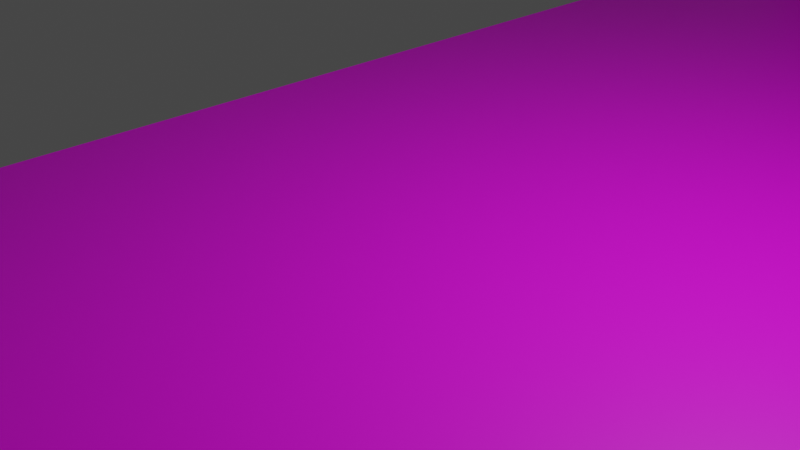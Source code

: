 # Source: ps_6by6_2halfx5_l4_parallel.blend  (saved by Blender 2.93.21; exported with 4.5.12 LTS)
import bpy
from mathutils import Matrix  # noqa: F401  (used for matrix-valued properties, if any)

bpy.ops.wm.read_factory_settings(use_empty=True)
scene = bpy.context.scene
scene.name = 'Scene'

# ---- collections
col_collection = bpy.data.collections.new('Collection'); scene.collection.children.link(col_collection)

# ---- images (referenced by path relative to the original .blend; pixels are not part of the script)
import os
ASSET_DIR = os.environ.get("B2B_ASSET_DIR", "")  # directory of the original .blend (textures are referenced by path, not embedded)
HERE = os.path.dirname(os.path.abspath(__file__))  # packed textures are extracted next to this script under _unpacked/

def load_image(name, relpath, width, height, colorspace="sRGB"):
    """Load a texture the original file referenced (path relative to the .blend, or extracted next to this script)."""
    p = next((c for c in (os.path.join(HERE, relpath), os.path.join(ASSET_DIR, relpath)) if relpath and os.path.exists(c)), "")
    if p:
        img = bpy.data.images.load(p, check_existing=True)
        img.name = name
    else:  # same state as the original file: an image datablock whose file is absent (Cycles renders it pink)
        img = bpy.data.images.new(name, width, height)
        img.source = "FILE"
        img.filepath = "//" + (relpath or name)
    img.colorspace_settings.name = colorspace
    return img
img_ps_5by5_2halfx5_l4_parallel_png = load_image('ps_5by5_2halfx5_l4_parallel.png', 'ps_5by5_2halfx5_l4_parallel.png', 1024, 1024, 'sRGB')

# ---- materials (node trees are filled in below, after node groups)
mat_x = bpy.data.materials.new('材质')
mat_x.use_transparent_shadow = False

# ---- material node trees
mat_x.use_nodes = True; mat_x.node_tree.nodes.clear()
_N = mat_x.node_tree.nodes; _L = mat_x.node_tree.links
n0 = _N.new('ShaderNodeBsdfPrincipled'); n0.name = 'Principled BSDF'; n0.location = (10, 300)
n0.distribution = 'GGX'
n0.subsurface_method = 'BURLEY'
n0.inputs[3].default_value = 1.45
n0.inputs[27].default_value = (0.0, 0.0, 0.0, 1.0)
n0.inputs[28].default_value = 1.0
n1 = _N.new('ShaderNodeOutputMaterial'); n1.name = 'Material Output'; n1.location = (300, 300)
n2 = _N.new('ShaderNodeTexImage'); n2.name = '图像纹理'; n2.location = (-280, 260)
n2.image = img_ps_5by5_2halfx5_l4_parallel_png
_L.new(n0.outputs[0], n1.inputs[0])
_L.new(n2.outputs[0], n0.inputs[0])
n1.is_active_output = True

# ---- world
world_world = bpy.data.worlds.new('World'); scene.world = world_world
world_world.use_nodes = True; world_world.node_tree.nodes.clear()
_N = world_world.node_tree.nodes; _L = world_world.node_tree.links
n0 = _N.new('ShaderNodeOutputWorld'); n0.name = 'World Output'; n0.location = (300, 300)
n1 = _N.new('ShaderNodeBackground'); n1.name = 'Background'; n1.location = (10, 300)
n1.inputs[0].default_value = (0.05088, 0.05088, 0.05088, 1.0)
_L.new(n1.outputs[0], n0.inputs[0])
n0.is_active_output = True
world_world.color = (0.05088, 0.05088, 0.05088)
world_world.use_sun_shadow = False
world_world.sun_shadow_jitter_overblur = 0.0

# ---- cameras
cam_camera = bpy.data.cameras.new('Camera')
cam_camera.clip_end = 100.0
cam_camera.ortho_scale = 7.314

# ---- lights
light_light = bpy.data.lights.new('Light', 'POINT')
light_light.transmission_factor = 0.0
light_light.energy = 1000.0
light_light.shadow_soft_size = 0.1
light_light.shadow_maximum_resolution = 0.006
light_light.use_absolute_resolution = True

# ---- meshes
me_x = bpy.data.meshes.new('平面')
me_x.from_pydata([(-1.0, -1.0, 0.0), (1.0, -1.0, 0.0), (-1.0, 1.0, 0.0), (1.0, 1.0, 0.0), (-1.0, -1.0, 0.0), (-1.0, 1.0, 0.0), (-1.0, -1.0, 4.0), (1.0, -1.0, 4.0), (-1.0, 1.0, 4.0), (1.0, 1.0, 4.0)], [], [(0, 1, 3, 2), (0, 2, 5, 4), (2, 3, 9, 8), (3, 1, 7, 9), (1, 0, 6, 7)])
_uv = me_x.uv_layers.new(name='UV 贴图')
_uv.uv.foreach_set('vector', [0.0, 0.0, 1.0, 0.0, 1.0, 1.0, 0.0, 1.0, 0.0, 0.0, 0.0, 1.0, 0.0, 1.0, 0.0, 0.0, 0.0, 1.0, 1.0, 1.0, 1.0, 1.0, 0.0, 1.0, 1.0, 1.0, 1.0, 0.0, 1.0, 0.0, 1.0, 1.0, 1.0, 0.0, 0.0, 0.0, 0.0, 0.0, 1.0, 0.0])
me_x.materials.append(mat_x)
me_x.use_remesh_fix_poles = True
me_x.use_remesh_preserve_attributes = False
me_x.update()

# ---- objects
ob_light = bpy.data.objects.new('Light', light_light)
ob_camera = bpy.data.objects.new('Camera', cam_camera)
ob_x = bpy.data.objects.new('平面', me_x)

# ---- transforms, parenting, visibility, modifiers, constraints
ob_light.location = (4.076, 1.005, 5.904)
ob_light.rotation_euler = (0.6503, 0.05522, 1.866)
ob_light.lock_rotations_4d = False
ob_light.empty_display_type = 'ARROWS'
ob_light.color = (0.0, 0.0, 0.0, 0.0)
ob_light.lineart.crease_threshold = 0.0
ob_camera.location = (7.359, -6.926, 4.958)
ob_camera.rotation_euler = (1.109, 0.0, 0.8149)
ob_camera.lock_rotations_4d = False
ob_camera.empty_display_type = 'ARROWS'
ob_camera.color = (0.0, 0.0, 0.0, 0.0)
ob_camera.display_type = 'WIRE'
ob_camera.lineart.crease_threshold = 0.0
ob_x.location = (16.0, 0.0, 0.0)
ob_x.scale = (20.0, 15.0, 1.0)

# ---- collection membership
col_collection.objects.link(ob_light)
col_collection.objects.link(ob_camera)
col_collection.objects.link(ob_x)

# ---- scene / render settings (as saved in the file)
scene.camera = ob_camera
scene.frame_start = 1; scene.frame_end = 250; scene.frame_set(1)
scene.render.engine = 'BLENDER_EEVEE_NEXT'
scene.cycles.use_denoising = False
scene.cycles.samples = 128
scene.cycles.sampling_pattern = 'TABULATED_SOBOL'
scene.cycles.use_adaptive_sampling = False
scene.cycles.use_light_tree = False
scene.view_settings.view_transform = 'Filmic'
bpy.context.view_layer.update()
